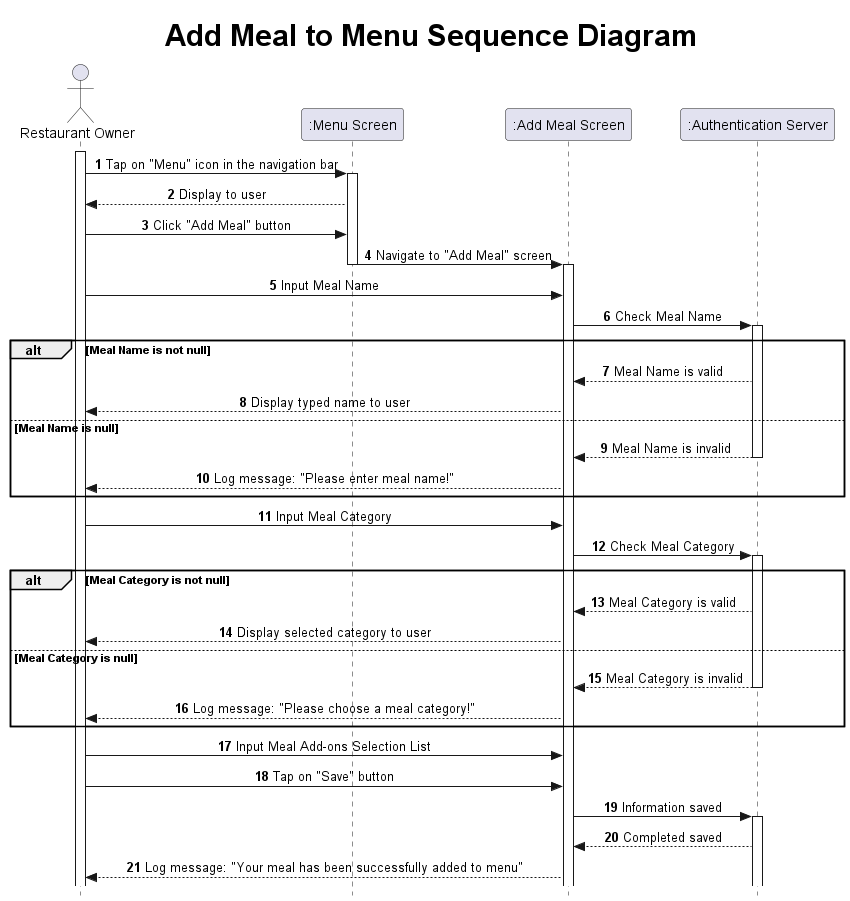

The diagram above was rendered by PlantUML. Its source (embedded in the PNG):
@startuml add-meal-to-menu

title <size: 30> Add Meal to Menu Sequence Diagram

skinparam Style strictuml
skinparam sequenceMessageAlign center

actor "Restaurant Owner" as RO
participant ":Menu Screen" as Mn
participant ":Add Meal Screen" as AM
participant ":Authentication Server" as AS

autonumber

activate RO
RO -> Mn: Tap on "Menu" icon in the navigation bar
activate Mn
Mn --> RO: Display to user
RO -> Mn: Click "Add Meal" button
Mn -> AM: Navigate to "Add Meal" screen
deactivate Mn
activate AM

RO -> AM: Input Meal Name
AM -> AS: Check Meal Name
activate AS
alt Meal Name is not null
    AS --> AM: Meal Name is valid
    AM --> RO: Display typed name to user
else Meal Name is null
    AS --> AM: Meal Name is invalid
    deactivate AS
    AM --> RO: Log message: "Please enter meal name!"
end

RO -> AM: Input Meal Category
AM -> AS: Check Meal Category
activate AS
alt Meal Category is not null
    AS --> AM: Meal Category is valid
    AM --> RO: Display selected category to user
else Meal Category is null
    AS --> AM: Meal Category is invalid
    deactivate AS
    AM --> RO: Log message: "Please choose a meal category!"
end

RO -> AM: Input Meal Add-ons Selection List

RO -> AM: Tap on "Save" button
AM -> AS: Information saved
activate AS
AS --> AM: Completed saved
AM --> RO: Log message: "Your meal has been successfully added to menu"

@enduml